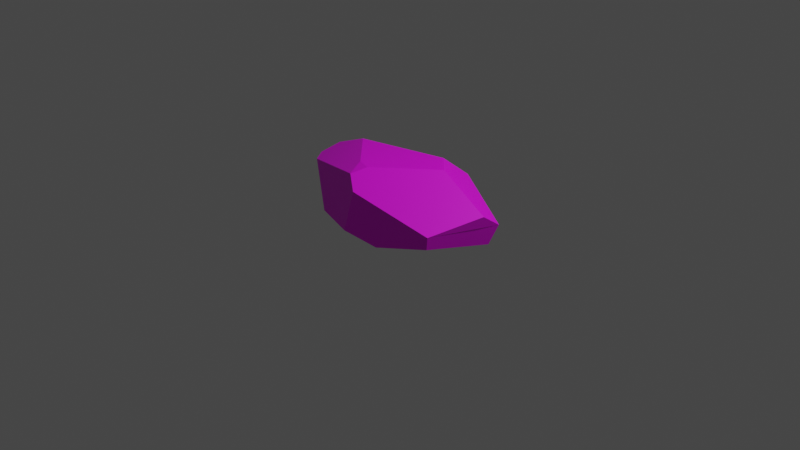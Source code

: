 # Source: stone_small_2.blend  (saved by Blender 2.92.15; exported with 4.5.12 LTS)
import bpy
from mathutils import Matrix  # noqa: F401  (used for matrix-valued properties, if any)

bpy.ops.wm.read_factory_settings(use_empty=True)
scene = bpy.context.scene
scene.name = 'Scene'

# ---- collections
col_collection = bpy.data.collections.new('Collection'); scene.collection.children.link(col_collection)

# ---- images (referenced by path relative to the original .blend; pixels are not part of the script)
import os
ASSET_DIR = os.environ.get("B2B_ASSET_DIR", "")  # directory of the original .blend (textures are referenced by path, not embedded)
HERE = os.path.dirname(os.path.abspath(__file__))  # packed textures are extracted next to this script under _unpacked/

def load_image(name, relpath, width, height, colorspace="sRGB"):
    """Load a texture the original file referenced (path relative to the .blend, or extracted next to this script)."""
    p = next((c for c in (os.path.join(HERE, relpath), os.path.join(ASSET_DIR, relpath)) if relpath and os.path.exists(c)), "")
    if p:
        img = bpy.data.images.load(p, check_existing=True)
        img.name = name
    else:  # same state as the original file: an image datablock whose file is absent (Cycles renders it pink)
        img = bpy.data.images.new(name, width, height)
        img.source = "FILE"
        img.filepath = "//" + (relpath or name)
    img.colorspace_settings.name = colorspace
    return img
img_bigpalette_png = load_image('BigPalette.png', 'BigPalette.png', 1024, 1024, 'sRGB')

# ---- materials (node trees are filled in below, after node groups)
mat_bigpalette = bpy.data.materials.new('BigPalette')
mat_bigpalette.use_transparent_shadow = False

# ---- material node trees
mat_bigpalette.use_nodes = True; mat_bigpalette.node_tree.nodes.clear()
_N = mat_bigpalette.node_tree.nodes; _L = mat_bigpalette.node_tree.links
n0 = _N.new('ShaderNodeBsdfPrincipled'); n0.name = 'Principled BSDF'; n0.location = (10, 300)
n0.distribution = 'GGX'
n0.subsurface_method = 'BURLEY'
n0.inputs[3].default_value = 1.45
n0.inputs[27].default_value = (0.0, 0.0, 0.0, 1.0)
n0.inputs[28].default_value = 1.0
n1 = _N.new('ShaderNodeOutputMaterial'); n1.name = 'Material Output'; n1.location = (300, 300)
n2 = _N.new('ShaderNodeTexImage'); n2.name = 'Image Texture'; n2.location = (-280, 280)
n2.image = img_bigpalette_png
_L.new(n0.outputs[0], n1.inputs[0])
_L.new(n2.outputs[0], n0.inputs[0])
n1.is_active_output = True

# ---- world
world_world = bpy.data.worlds.new('World'); scene.world = world_world
world_world.use_nodes = True; world_world.node_tree.nodes.clear()
_N = world_world.node_tree.nodes; _L = world_world.node_tree.links
n0 = _N.new('ShaderNodeOutputWorld'); n0.name = 'World Output'; n0.location = (300, 300)
n1 = _N.new('ShaderNodeBackground'); n1.name = 'Background'; n1.location = (10, 300)
n1.inputs[0].default_value = (0.05088, 0.05088, 0.05088, 1.0)
_L.new(n1.outputs[0], n0.inputs[0])
n0.is_active_output = True
world_world.color = (0.05088, 0.05088, 0.05088)
world_world.use_sun_shadow = False
world_world.sun_shadow_jitter_overblur = 0.0

# ---- cameras
cam_camera = bpy.data.cameras.new('Camera')
cam_camera.clip_end = 100.0
cam_camera.ortho_scale = 7.314

# ---- lights
light_light = bpy.data.lights.new('Light', 'POINT')
light_light.transmission_factor = 0.0
light_light.energy = 1000.0
light_light.shadow_soft_size = 0.1
light_light.shadow_maximum_resolution = 0.006
light_light.use_absolute_resolution = True

# ---- meshes
me_sphere_014 = bpy.data.meshes.new('Sphere.014')
me_sphere_014.from_pydata([(-0.1894, -0.5836, 0.8022), (-0.05631, -0.6955, 0.8137), (0.399, 0.237, 0.8294), (0.3466, 0.5764, -0.7921), (-0.009523, -0.001994, -0.9177), (-0.5222, -0.04163, -0.7571), (0.8741, 0.5334, 7.55e-08), (0.3233, 1.091, 0.428), (0.1537, 0.7484, -0.6986), (0.6732, -0.8482, 0.02483), (0.8733, 0.1078, 0.3018), (0.8224, 0.4024, -0.409), (-0.1215, -0.9895, 0.7224), (-0.1152, -0.9964, 0.7225), (-0.0851, -1.242, -0.3608), (-0.4898, -0.9165, -0.3883), (-0.8761, -0.3028, 0.2547), (0.6511, -0.8123, -0.2566), (0.2124, -1.089, -0.5104), (0.005599, -1.192, 0.5076), (-0.7491, 0.5101, -0.4776), (-0.6919, 0.7091, -0.4243), (-0.9423, -0.04139, 0.2848), (-0.8561, 0.2729, 0.4772), (-0.563, 0.2898, 0.7594), (0.2171, 0.6697, 0.8085), (0.3218, 1.089, 0.4309), (0.1104, 1.16, 0.2361), (0.3211, 1.092, 0.4275), (-0.6443, 0.9294, 0.04579)], [], [(10, 9, 17, 11, 6), (14, 18, 17, 9, 19), (23, 24, 25, 26, 28, 27, 29), (25, 24, 0, 1, 2), (20, 21, 8, 3, 4, 5), (28, 26, 7), (18, 4, 3, 11, 17), (25, 2, 10, 6, 7, 26), (22, 20, 5, 15, 16), (18, 14, 15, 5, 4), (1, 0, 12, 13), (12, 16, 15, 14, 19, 13), (9, 10, 2, 1, 13, 19), (22, 23, 29, 21, 20), (8, 27, 28, 7, 6, 11, 3), (8, 21, 29, 27), (16, 12, 0, 24, 23, 22)])
me_sphere_014.polygons.foreach_set('use_smooth', [True] * 17)
_k = set([(0, 1), (0, 12), (0, 24), (1, 2), (1, 13), (2, 10), (2, 25), (3, 4), (3, 8), (3, 11), (4, 5), (4, 18), (5, 15), (5, 20), (6, 7), (6, 10), (6, 11), (7, 26), (7, 28), (8, 21), (8, 27), (9, 10), (9, 17), (9, 19), (11, 17), (12, 13), (12, 16), (13, 19), (14, 15), (14, 18), (14, 19), (15, 16), (16, 22), (17, 18), (20, 21), (20, 22), (21, 29), (22, 23), (23, 24), (23, 29), (24, 25), (25, 26), (26, 28), (27, 28), (27, 29)])
me_sphere_014.attributes.new('sharp_edge', 'BOOLEAN', 'EDGE').data.foreach_set('value', [ (min(e.vertices), max(e.vertices)) in _k for e in me_sphere_014.edges])
_uv = me_sphere_014.uv_layers.new(name='UVMap')
_uv.uv.foreach_set('vector', [0.2866, 0.8219, 0.288, 0.8159, 0.289, 0.8159, 0.289, 0.8231, 0.2874, 0.8242, 0.2872, 0.8117, 0.2887, 0.8132, 0.289, 0.8159, 0.288, 0.8159, 0.284, 0.8127, 0.296, 0.8175, 0.2939, 0.8184, 0.2895, 0.8163, 0.2893, 0.8128, 0.2893, 0.8128, 0.2907, 0.8119, 0.2951, 0.8126, 0.2895, 0.8163, 0.2939, 0.8184, 0.2929, 0.8222, 0.2924, 0.8227, 0.289, 0.8182, 0.289, 0.8262, 0.289, 0.8249, 0.2938, 0.8237, 0.2951, 0.8245, 0.2941, 0.8285, 0.2913, 0.8294, 0.2893, 0.8128, 0.2893, 0.8128, 0.2893, 0.8128, 0.2955, 0.8337, 0.2941, 0.8285, 0.2951, 0.8245, 0.2969, 0.8241, 0.2969, 0.831, 0.2817, 0.8239, 0.2827, 0.8219, 0.2866, 0.8219, 0.2874, 0.8242, 0.2832, 0.8263, 0.2831, 0.8263, 0.3, 0.8251, 0.3037, 0.8237, 0.3053, 0.8271, 0.3038, 0.831, 0.3003, 0.8265, 0.2955, 0.8337, 0.2938, 0.8349, 0.2915, 0.8338, 0.2913, 0.8294, 0.2941, 0.8285, 0.2924, 0.8227, 0.2929, 0.8222, 0.2932, 0.8236, 0.2932, 0.8237, 0.2975, 0.8327, 0.3003, 0.8265, 0.3038, 0.831, 0.3035, 0.8342, 0.2987, 0.8342, 0.2975, 0.8328, 0.288, 0.8159, 0.2866, 0.8219, 0.2827, 0.8219, 0.282, 0.8156, 0.2825, 0.8137, 0.284, 0.8127, 0.2971, 0.8182, 0.296, 0.8175, 0.2951, 0.8126, 0.2965, 0.8117, 0.2971, 0.8124, 0.283, 0.8291, 0.2881, 0.8317, 0.2882, 0.8335, 0.2882, 0.8335, 0.2836, 0.8354, 0.2817, 0.8339, 0.2817, 0.83, 0.283, 0.8291, 0.2858, 0.8263, 0.2882, 0.8279, 0.2881, 0.8317, 0.3003, 0.8265, 0.2975, 0.8327, 0.2969, 0.8306, 0.297, 0.8252, 0.2988, 0.8241, 0.3, 0.8251])
me_sphere_014.materials.append(mat_bigpalette)
me_sphere_014.use_remesh_fix_poles = True
me_sphere_014.use_remesh_preserve_attributes = False
me_sphere_014.use_mirror_vertex_groups = False
me_sphere_014.update()
me_sphere_014.normals_split_custom_set([tuple(v) for v in zip(*[iter([0.9817, -0.1465, -0.1216, 0.9817, -0.1465, -0.1216, 0.9817, -0.1465, -0.1216, 0.9817, -0.1465, -0.1216, 0.9817, -0.1465, -0.1216, 0.4782, -0.8781, -0.01727, 0.4782, -0.8781, -0.01727, 0.4782, -0.8781, -0.01727, 0.4782, -0.8781, -0.01727, 0.4782, -0.8781, -0.01727, -0.407, 0.6567, 0.6349, -0.407, 0.6567, 0.6349, -0.407, 0.6567, 0.6349, -0.407, 0.6567, 0.6349, -0.407, 0.6567, 0.6349, -0.407, 0.6567, 0.6349, -0.407, 0.6567, 0.6349, -0.07154, 0.01819, 0.9973, -0.07154, 0.01819, 0.9973, -0.07154, 0.01819, 0.9973, -0.07154, 0.01819, 0.9973, -0.07154, 0.01819, 0.9973, -0.2886, 0.3256, -0.9004, -0.2886, 0.3256, -0.9004, -0.2886, 0.3256, -0.9004, -0.2886, 0.3256, -0.9004, -0.2886, 0.3256, -0.9004, -0.2886, 0.3256, -0.9004, 0.3157, 0.753, 0.5773, 0.3157, 0.753, 0.5773, 0.3157, 0.753, 0.5773, 0.5756, -0.1813, -0.7974, 0.5756, -0.1813, -0.7974, 0.5756, -0.1813, -0.7974, 0.5756, -0.1813, -0.7974, 0.5756, -0.1813, -0.7974, 0.7512, 0.3484, 0.5606, 0.7512, 0.3484, 0.5606, 0.7512, 0.3484, 0.5606, 0.7512, 0.3484, 0.5606, 0.7512, 0.3484, 0.5606, 0.7512, 0.3484, 0.5606, -0.9108, -0.1886, -0.3672, -0.9108, -0.1886, -0.3672, -0.9108, -0.1886, -0.3672, -0.9108, -0.1886, -0.3672, -0.9108, -0.1886, -0.3672, -0.2488, -0.3841, -0.8892, -0.2488, -0.3841, -0.8892, -0.2488, -0.3841, -0.8892, -0.2488, -0.3841, -0.8892, -0.2488, -0.3841, -0.8892, -0.2742, -0.2294, 0.9339, -0.2742, -0.2294, 0.9339, -0.2742, -0.2294, 0.9339, -0.2742, -0.2294, 0.9339, -0.7014, -0.6909, 0.175, -0.7014, -0.6909, 0.175, -0.7014, -0.6909, 0.175, -0.7014, -0.6909, 0.175, -0.7014, -0.6909, 0.175, -0.7014, -0.6909, 0.175, 0.6592, -0.3332, 0.6741, 0.6592, -0.3332, 0.6741, 0.6592, -0.3332, 0.6741, 0.6592, -0.3332, 0.6741, 0.6592, -0.3332, 0.6741, 0.6592, -0.3332, 0.6741, -0.9578, 0.2851, -0.03652, -0.9578, 0.2851, -0.03652, -0.9578, 0.2851, -0.03652, -0.9578, 0.2851, -0.03652, -0.9578, 0.2851, -0.03652, 0.5407, 0.7788, -0.3179, 0.5407, 0.7788, -0.3179, 0.5407, 0.7788, -0.3179, 0.5407, 0.7788, -0.3179, 0.5407, 0.7788, -0.3179, 0.5407, 0.7788, -0.3179, 0.5407, 0.7788, -0.3179, -0.1727, 0.8985, -0.4036, -0.1727, 0.8985, -0.4036, -0.1727, 0.8985, -0.4036, -0.1727, 0.8985, -0.4036, -0.664, -0.2495, 0.7049, -0.664, -0.2495, 0.7049, -0.664, -0.2495, 0.7049, -0.664, -0.2495, 0.7049, -0.664, -0.2495, 0.7049, -0.664, -0.2495, 0.7049])] * 3)])

# ---- objects
ob_light = bpy.data.objects.new('Light', light_light)
ob_camera = bpy.data.objects.new('Camera', cam_camera)
ob_rock_05 = bpy.data.objects.new('Rock_05', me_sphere_014)

# ---- transforms, parenting, visibility, modifiers, constraints
ob_light.location = (4.076, 1.005, 5.904)
ob_light.rotation_euler = (0.6503, 0.05522, 1.866)
ob_light.lock_rotations_4d = False
ob_light.empty_display_type = 'ARROWS'
ob_light.color = (0.0, 0.0, 0.0, 0.0)
ob_light.lineart.crease_threshold = 0.0
ob_camera.location = (7.359, -6.926, 4.958)
ob_camera.rotation_euler = (1.109, 0.0, 0.8149)
ob_camera.lock_rotations_4d = False
ob_camera.empty_display_type = 'ARROWS'
ob_camera.color = (0.0, 0.0, 0.0, 0.0)
ob_camera.display_type = 'WIRE'
ob_camera.lineart.crease_threshold = 0.0
ob_rock_05.location = (0.0, 0.0, 0.2349)
ob_rock_05.rotation_euler = (-1.629e-07, 0.0, 0.0)
ob_rock_05.scale = (1.256, 0.5144, 0.5144)
ob_rock_05.color = (0.8, 0.8, 0.8, 1.0)
ob_rock_05.lineart.crease_threshold = 0.0

# ---- collection membership
col_collection.objects.link(ob_light)
col_collection.objects.link(ob_camera)
col_collection.objects.link(ob_rock_05)

# ---- scene / render settings (as saved in the file)
scene.camera = ob_camera
scene.frame_start = 1; scene.frame_end = 250; scene.frame_set(1)
scene.render.engine = 'BLENDER_EEVEE_NEXT'
scene.render.fps = 30
scene.cycles.use_denoising = False
scene.cycles.samples = 128
scene.cycles.sampling_pattern = 'TABULATED_SOBOL'
scene.cycles.use_adaptive_sampling = False
scene.cycles.use_light_tree = False
scene.view_settings.view_transform = 'Filmic'
bpy.context.view_layer.update()
